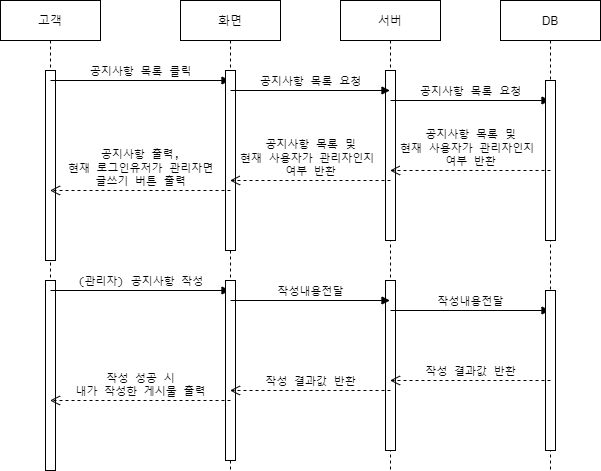

The diagram above was exported from draw.io. Its source (the exported page's mxGraphModel, read from the mxfile embedded in the PNG):
<mxGraphModel dx="1102" dy="580" grid="1" gridSize="10" guides="1" tooltips="1" connect="1" arrows="1" fold="1" page="1" pageScale="1" pageWidth="827" pageHeight="1169" math="0" shadow="0">
  <root>
    <mxCell id="0" />
    <mxCell id="1" parent="0" />
    <mxCell id="oiQciAPBeyHv3nAWl_-1-1" value="서버" style="shape=umlLifeline;perimeter=lifelinePerimeter;container=1;collapsible=0;recursiveResize=0;rounded=0;shadow=0;strokeWidth=1;" parent="1" vertex="1">
      <mxGeometry x="460" y="80" width="100" height="470" as="geometry" />
    </mxCell>
    <mxCell id="oiQciAPBeyHv3nAWl_-1-2" value="" style="html=1;points=[];perimeter=orthogonalPerimeter;fontFamily=Lucida Console;" parent="oiQciAPBeyHv3nAWl_-1-1" vertex="1">
      <mxGeometry x="45" y="280" width="10" height="170" as="geometry" />
    </mxCell>
    <mxCell id="oiQciAPBeyHv3nAWl_-1-3" value="고객" style="shape=umlLifeline;perimeter=lifelinePerimeter;container=1;collapsible=0;recursiveResize=0;rounded=0;shadow=0;strokeWidth=1;" parent="oiQciAPBeyHv3nAWl_-1-1" vertex="1">
      <mxGeometry x="-340" width="100" height="470" as="geometry" />
    </mxCell>
    <mxCell id="oiQciAPBeyHv3nAWl_-1-4" value="" style="points=[];perimeter=orthogonalPerimeter;rounded=0;shadow=0;strokeWidth=1;" parent="oiQciAPBeyHv3nAWl_-1-3" vertex="1">
      <mxGeometry x="45" y="280" width="10" height="190" as="geometry" />
    </mxCell>
    <mxCell id="oiQciAPBeyHv3nAWl_-1-5" value="(관리자) 공지사항 작성" style="html=1;verticalAlign=bottom;endArrow=block;rounded=0;fontFamily=Lucida Console;" parent="oiQciAPBeyHv3nAWl_-1-3" edge="1">
      <mxGeometry width="80" relative="1" as="geometry">
        <mxPoint x="50" y="290" as="sourcePoint" />
        <mxPoint x="229.5" y="290" as="targetPoint" />
      </mxGeometry>
    </mxCell>
    <mxCell id="oiQciAPBeyHv3nAWl_-1-6" value="화면" style="shape=umlLifeline;perimeter=lifelinePerimeter;container=1;collapsible=0;recursiveResize=0;rounded=0;shadow=0;strokeWidth=1;" parent="oiQciAPBeyHv3nAWl_-1-1" vertex="1">
      <mxGeometry x="-160" width="100" height="470" as="geometry" />
    </mxCell>
    <mxCell id="oiQciAPBeyHv3nAWl_-1-7" value="" style="points=[];perimeter=orthogonalPerimeter;rounded=0;shadow=0;strokeWidth=1;" parent="oiQciAPBeyHv3nAWl_-1-6" vertex="1">
      <mxGeometry x="45" y="280" width="10" height="180" as="geometry" />
    </mxCell>
    <mxCell id="oiQciAPBeyHv3nAWl_-1-8" value="작성내용전달" style="html=1;verticalAlign=bottom;endArrow=block;rounded=0;fontFamily=Lucida Console;" parent="oiQciAPBeyHv3nAWl_-1-6" edge="1">
      <mxGeometry width="80" relative="1" as="geometry">
        <mxPoint x="50" y="300" as="sourcePoint" />
        <mxPoint x="209.5" y="300" as="targetPoint" />
      </mxGeometry>
    </mxCell>
    <mxCell id="oiQciAPBeyHv3nAWl_-1-9" value="작성내용전달" style="html=1;verticalAlign=bottom;endArrow=block;rounded=0;fontFamily=Lucida Console;" parent="oiQciAPBeyHv3nAWl_-1-1" edge="1">
      <mxGeometry width="80" relative="1" as="geometry">
        <mxPoint x="50" y="310" as="sourcePoint" />
        <mxPoint x="209.5" y="310" as="targetPoint" />
      </mxGeometry>
    </mxCell>
    <mxCell id="oiQciAPBeyHv3nAWl_-1-10" value="DB" style="shape=umlLifeline;perimeter=lifelinePerimeter;container=1;collapsible=0;recursiveResize=0;rounded=0;shadow=0;strokeWidth=1;" parent="1" vertex="1">
      <mxGeometry x="620" y="80" width="100" height="470" as="geometry" />
    </mxCell>
    <mxCell id="oiQciAPBeyHv3nAWl_-1-11" value="" style="html=1;points=[];perimeter=orthogonalPerimeter;fontFamily=Lucida Console;" parent="oiQciAPBeyHv3nAWl_-1-10" vertex="1">
      <mxGeometry x="45" y="290" width="10" height="160" as="geometry" />
    </mxCell>
    <mxCell id="oiQciAPBeyHv3nAWl_-1-12" value="작성 결과값 반환" style="html=1;verticalAlign=bottom;endArrow=open;dashed=1;endSize=8;rounded=0;fontFamily=Lucida Console;" parent="1" edge="1">
      <mxGeometry relative="1" as="geometry">
        <mxPoint x="670" y="460" as="sourcePoint" />
        <mxPoint x="509.5" y="460" as="targetPoint" />
      </mxGeometry>
    </mxCell>
    <mxCell id="oiQciAPBeyHv3nAWl_-1-13" value="작성 결과값 반환" style="html=1;verticalAlign=bottom;endArrow=open;dashed=1;endSize=8;rounded=0;fontFamily=Lucida Console;" parent="1" edge="1">
      <mxGeometry relative="1" as="geometry">
        <mxPoint x="510" y="470" as="sourcePoint" />
        <mxPoint x="349.5" y="470" as="targetPoint" />
      </mxGeometry>
    </mxCell>
    <mxCell id="oiQciAPBeyHv3nAWl_-1-14" value="작성 성공 시&lt;br&gt;내가 작성한 게시물 출력" style="html=1;verticalAlign=bottom;endArrow=open;dashed=1;endSize=8;rounded=0;fontFamily=Lucida Console;" parent="1" edge="1">
      <mxGeometry relative="1" as="geometry">
        <mxPoint x="350" y="480" as="sourcePoint" />
        <mxPoint x="169.5" y="480" as="targetPoint" />
      </mxGeometry>
    </mxCell>
    <mxCell id="oiQciAPBeyHv3nAWl_-1-15" value="" style="html=1;points=[];perimeter=orthogonalPerimeter;fontFamily=Lucida Console;" parent="1" vertex="1">
      <mxGeometry x="505" y="150" width="10" height="170" as="geometry" />
    </mxCell>
    <mxCell id="oiQciAPBeyHv3nAWl_-1-16" value="" style="points=[];perimeter=orthogonalPerimeter;rounded=0;shadow=0;strokeWidth=1;" parent="1" vertex="1">
      <mxGeometry x="165" y="150" width="10" height="190" as="geometry" />
    </mxCell>
    <mxCell id="oiQciAPBeyHv3nAWl_-1-17" value="공지사항 목록 클릭" style="html=1;verticalAlign=bottom;endArrow=block;rounded=0;fontFamily=Lucida Console;" parent="1" edge="1">
      <mxGeometry width="80" relative="1" as="geometry">
        <mxPoint x="170" y="160" as="sourcePoint" />
        <mxPoint x="349.5" y="160" as="targetPoint" />
      </mxGeometry>
    </mxCell>
    <mxCell id="oiQciAPBeyHv3nAWl_-1-18" value="" style="points=[];perimeter=orthogonalPerimeter;rounded=0;shadow=0;strokeWidth=1;" parent="1" vertex="1">
      <mxGeometry x="345" y="150" width="10" height="180" as="geometry" />
    </mxCell>
    <mxCell id="oiQciAPBeyHv3nAWl_-1-19" value="공지사항 목록 요청" style="html=1;verticalAlign=bottom;endArrow=block;rounded=0;fontFamily=Lucida Console;" parent="1" edge="1">
      <mxGeometry width="80" relative="1" as="geometry">
        <mxPoint x="350" y="170" as="sourcePoint" />
        <mxPoint x="509.5" y="170" as="targetPoint" />
      </mxGeometry>
    </mxCell>
    <mxCell id="oiQciAPBeyHv3nAWl_-1-20" value="공지사항 목록 요청" style="html=1;verticalAlign=bottom;endArrow=block;rounded=0;fontFamily=Lucida Console;" parent="1" edge="1">
      <mxGeometry width="80" relative="1" as="geometry">
        <mxPoint x="510" y="180" as="sourcePoint" />
        <mxPoint x="669.5" y="180" as="targetPoint" />
      </mxGeometry>
    </mxCell>
    <mxCell id="oiQciAPBeyHv3nAWl_-1-21" value="" style="html=1;points=[];perimeter=orthogonalPerimeter;fontFamily=Lucida Console;" parent="1" vertex="1">
      <mxGeometry x="665" y="160" width="10" height="160" as="geometry" />
    </mxCell>
    <mxCell id="oiQciAPBeyHv3nAWl_-1-22" value="공지사항 목록 및&lt;br&gt;현재 사용자가 관리자인지&amp;nbsp;&lt;br&gt;여부 반환" style="html=1;verticalAlign=bottom;endArrow=open;dashed=1;endSize=8;rounded=0;fontFamily=Lucida Console;" parent="1" edge="1">
      <mxGeometry relative="1" as="geometry">
        <mxPoint x="670" y="250" as="sourcePoint" />
        <mxPoint x="509.5" y="250" as="targetPoint" />
      </mxGeometry>
    </mxCell>
    <mxCell id="oiQciAPBeyHv3nAWl_-1-23" value="공지사항 목록 및&lt;br&gt;현재 사용자가 관리자인지&amp;nbsp;&lt;br&gt;여부 반환" style="html=1;verticalAlign=bottom;endArrow=open;dashed=1;endSize=8;rounded=0;fontFamily=Lucida Console;" parent="1" edge="1">
      <mxGeometry relative="1" as="geometry">
        <mxPoint x="510" y="260" as="sourcePoint" />
        <mxPoint x="349.5" y="260" as="targetPoint" />
      </mxGeometry>
    </mxCell>
    <mxCell id="oiQciAPBeyHv3nAWl_-1-24" value="공지사항 출력,&lt;br&gt;현재 로그인유저가 관리자면&lt;br&gt;글쓰기 버튼 출력" style="html=1;verticalAlign=bottom;endArrow=open;dashed=1;endSize=8;rounded=0;fontFamily=Lucida Console;" parent="1" edge="1">
      <mxGeometry relative="1" as="geometry">
        <mxPoint x="350" y="270" as="sourcePoint" />
        <mxPoint x="169.5" y="270" as="targetPoint" />
      </mxGeometry>
    </mxCell>
  </root>
</mxGraphModel>